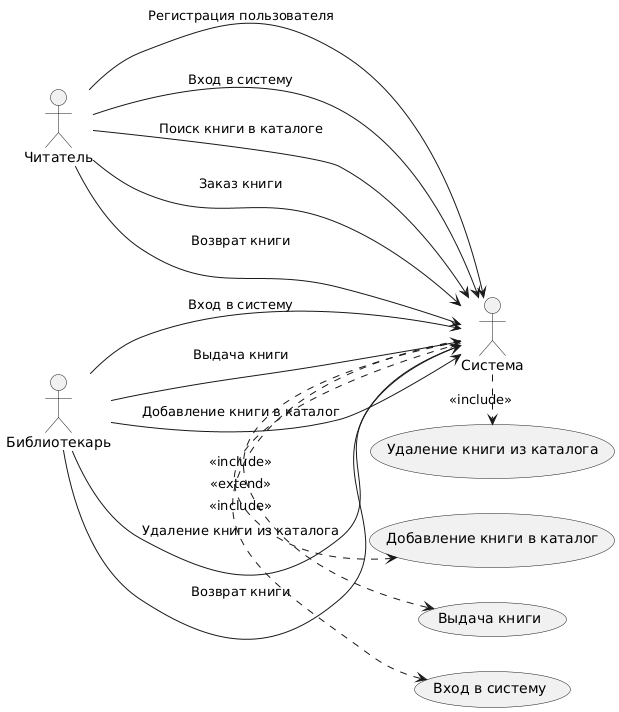

The diagram above was rendered by PlantUML. Its source (embedded in the PNG):
@startuml
left to right direction
actor Читатель as Reader
actor Библиотекарь as Librarian
actor Система as System

' Основные действия через систему
Reader --> System : Регистрация пользователя
Reader --> System : Вход в систему
Reader --> System : Поиск книги в каталоге
Reader --> System : Заказ книги

Librarian --> System : Вход в систему
Librarian --> System : Выдача книги
Librarian --> System : Добавление книги в каталог
Librarian --> System : Удаление книги из каталога

' Общие действия
Reader --> System : Возврат книги
Librarian --> System : Возврат книги

' Включения и расширения внутри системы
System .> (Вход в систему) : <<include>>
System .> (Выдача книги) : <<extend>>
System .> (Добавление книги в каталог) : <<include>>
System .> (Удаление книги из каталога) : <<include>>
@enduml